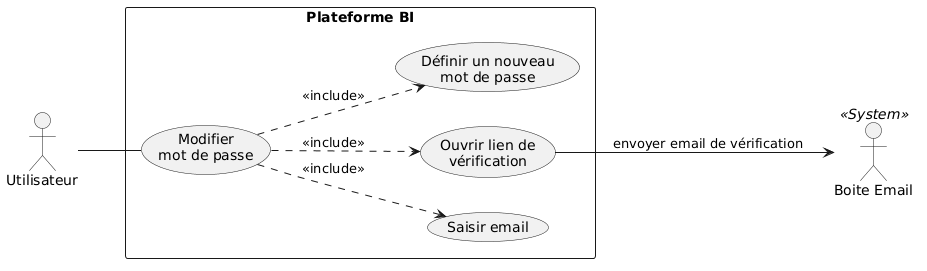

The diagram above was rendered by PlantUML. Its source (embedded in the PNG):
@startuml
left to right direction

skinparam packageStyle rectangle
skinparam noteBackgroundColor #FFFFCC
skinparam noteBorderColor #999999

actor "Utilisateur" as Utilisateur
actor "Boite Email" as BoiteEmail <<System>>

rectangle "Plateforme BI" {
    
    usecase "Modifier\nmot de passe" as ModifierMDP
    
    usecase "Saisir email" as SaisirEmail
    usecase "Ouvrir lien de\nvérification" as OuvrirLien
    usecase "Définir un nouveau\nmot de passe" as DefinirNouveauMDP
    
    ModifierMDP ..> SaisirEmail : <<include>>
    ModifierMDP ..> OuvrirLien : <<include>>
    ModifierMDP ..> DefinirNouveauMDP : <<include>>
}

Utilisateur -- ModifierMDP

OuvrirLien --> BoiteEmail : "envoyer email de vérification"
@enduml